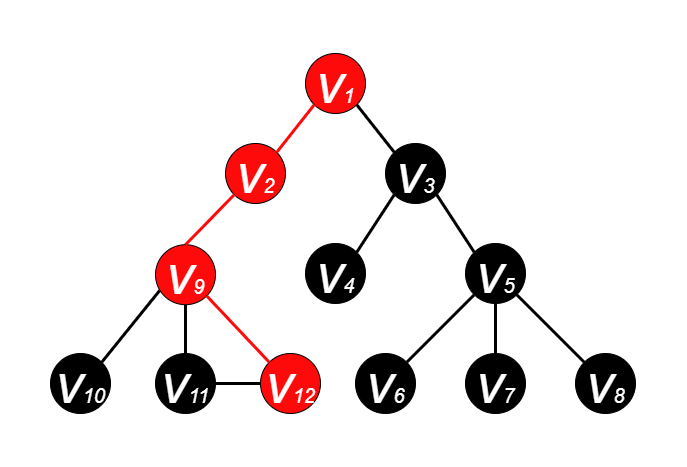

The diagram above was exported from draw.io. Its source (the exported page's mxGraphModel, read from the mxfile embedded in the PNG):
<mxGraphModel dx="1185" dy="588" grid="1" gridSize="10" guides="1" tooltips="1" connect="1" arrows="1" fold="1" page="1" pageScale="1" pageWidth="600" pageHeight="500" math="0" shadow="0">
  <root>
    <mxCell id="0" />
    <mxCell id="1" parent="0" />
    <mxCell id="EadP04PwVeOW2zSCT6ii-2" value="&lt;i&gt;&lt;font color=&quot;#ffffff&quot; style=&quot;&quot;&gt;&lt;font style=&quot;font-size: 55px;&quot;&gt;v&lt;/font&gt;&lt;font style=&quot;font-size: 20px;&quot;&gt;1&lt;/font&gt;&lt;/font&gt;&lt;/i&gt;" style="ellipse;whiteSpace=wrap;html=1;aspect=fixed;fillColor=#FF0A0A;strokeColor=#000000;" parent="1" vertex="1">
      <mxGeometry x="265" y="70" width="60" height="60" as="geometry" />
    </mxCell>
    <mxCell id="EadP04PwVeOW2zSCT6ii-3" value="&lt;i&gt;&lt;font style=&quot;&quot; color=&quot;#ffffff&quot;&gt;&lt;font style=&quot;font-size: 55px;&quot;&gt;v&lt;/font&gt;&lt;font style=&quot;font-size: 20px;&quot;&gt;2&lt;/font&gt;&lt;/font&gt;&lt;/i&gt;" style="ellipse;whiteSpace=wrap;html=1;aspect=fixed;fillColor=#FF0A0A;strokeColor=#000000;" parent="1" vertex="1">
      <mxGeometry x="185" y="160" width="60" height="60" as="geometry" />
    </mxCell>
    <mxCell id="EadP04PwVeOW2zSCT6ii-4" value="&lt;i&gt;&lt;font style=&quot;&quot; color=&quot;#ffffff&quot;&gt;&lt;font style=&quot;font-size: 55px;&quot;&gt;v&lt;/font&gt;&lt;font style=&quot;font-size: 20px;&quot;&gt;3&lt;/font&gt;&lt;/font&gt;&lt;/i&gt;" style="ellipse;whiteSpace=wrap;html=1;aspect=fixed;fillColor=#000000;" parent="1" vertex="1">
      <mxGeometry x="345" y="160" width="60" height="60" as="geometry" />
    </mxCell>
    <mxCell id="EadP04PwVeOW2zSCT6ii-5" value="&lt;i&gt;&lt;font style=&quot;&quot; color=&quot;#ffffff&quot;&gt;&lt;font style=&quot;font-size: 55px;&quot;&gt;v&lt;/font&gt;&lt;font style=&quot;font-size: 20px;&quot;&gt;4&lt;/font&gt;&lt;/font&gt;&lt;/i&gt;" style="ellipse;whiteSpace=wrap;html=1;aspect=fixed;fillColor=#000000;" parent="1" vertex="1">
      <mxGeometry x="265" y="260" width="60" height="60" as="geometry" />
    </mxCell>
    <mxCell id="EadP04PwVeOW2zSCT6ii-6" value="&lt;i&gt;&lt;font style=&quot;&quot; color=&quot;#ffffff&quot;&gt;&lt;font style=&quot;font-size: 55px;&quot;&gt;v&lt;/font&gt;&lt;font style=&quot;font-size: 20px;&quot;&gt;5&lt;/font&gt;&lt;/font&gt;&lt;/i&gt;" style="ellipse;whiteSpace=wrap;html=1;aspect=fixed;fillColor=#000000;" parent="1" vertex="1">
      <mxGeometry x="425" y="260" width="60" height="60" as="geometry" />
    </mxCell>
    <mxCell id="EadP04PwVeOW2zSCT6ii-7" value="&lt;i&gt;&lt;font style=&quot;&quot; color=&quot;#ffffff&quot;&gt;&lt;font style=&quot;font-size: 55px;&quot;&gt;v&lt;/font&gt;&lt;font style=&quot;font-size: 20px;&quot;&gt;7&lt;/font&gt;&lt;/font&gt;&lt;/i&gt;" style="ellipse;whiteSpace=wrap;html=1;aspect=fixed;fillColor=#000000;" parent="1" vertex="1">
      <mxGeometry x="425" y="370" width="60" height="60" as="geometry" />
    </mxCell>
    <mxCell id="EadP04PwVeOW2zSCT6ii-8" value="&lt;i&gt;&lt;font style=&quot;&quot; color=&quot;#ffffff&quot;&gt;&lt;font style=&quot;font-size: 55px;&quot;&gt;v&lt;/font&gt;&lt;font style=&quot;font-size: 20px;&quot;&gt;6&lt;/font&gt;&lt;/font&gt;&lt;/i&gt;" style="ellipse;whiteSpace=wrap;html=1;aspect=fixed;fillColor=#000000;" parent="1" vertex="1">
      <mxGeometry x="315" y="370" width="60" height="60" as="geometry" />
    </mxCell>
    <mxCell id="EadP04PwVeOW2zSCT6ii-9" value="&lt;i&gt;&lt;font style=&quot;&quot; color=&quot;#ffffff&quot;&gt;&lt;font style=&quot;font-size: 55px;&quot;&gt;v&lt;/font&gt;&lt;font style=&quot;font-size: 20px;&quot;&gt;8&lt;/font&gt;&lt;/font&gt;&lt;/i&gt;" style="ellipse;whiteSpace=wrap;html=1;aspect=fixed;fillColor=#000000;" parent="1" vertex="1">
      <mxGeometry x="535" y="370" width="60" height="60" as="geometry" />
    </mxCell>
    <mxCell id="EadP04PwVeOW2zSCT6ii-10" value="" style="endArrow=none;html=1;rounded=0;fontSize=20;fontColor=#FFFFFF;entryX=1;entryY=1;entryDx=0;entryDy=0;exitX=0;exitY=0;exitDx=0;exitDy=0;strokeWidth=3;" parent="1" source="EadP04PwVeOW2zSCT6ii-4" target="EadP04PwVeOW2zSCT6ii-2" edge="1">
      <mxGeometry width="50" height="50" relative="1" as="geometry">
        <mxPoint x="385" y="270" as="sourcePoint" />
        <mxPoint x="435" y="220" as="targetPoint" />
      </mxGeometry>
    </mxCell>
    <mxCell id="EadP04PwVeOW2zSCT6ii-11" value="" style="endArrow=none;html=1;rounded=0;fontSize=20;fontColor=#FFFFFF;exitX=1;exitY=0;exitDx=0;exitDy=0;entryX=0;entryY=1;entryDx=0;entryDy=0;strokeWidth=3;strokeColor=#FF0A0A;" parent="1" source="EadP04PwVeOW2zSCT6ii-3" target="EadP04PwVeOW2zSCT6ii-2" edge="1">
      <mxGeometry width="50" height="50" relative="1" as="geometry">
        <mxPoint x="385" y="270" as="sourcePoint" />
        <mxPoint x="435" y="220" as="targetPoint" />
      </mxGeometry>
    </mxCell>
    <mxCell id="EadP04PwVeOW2zSCT6ii-12" value="" style="endArrow=none;html=1;rounded=0;fontSize=20;fontColor=#FFFFFF;entryX=0;entryY=1;entryDx=0;entryDy=0;exitX=1;exitY=0;exitDx=0;exitDy=0;strokeWidth=3;" parent="1" source="EadP04PwVeOW2zSCT6ii-5" target="EadP04PwVeOW2zSCT6ii-4" edge="1">
      <mxGeometry width="50" height="50" relative="1" as="geometry">
        <mxPoint x="385" y="270" as="sourcePoint" />
        <mxPoint x="435" y="220" as="targetPoint" />
      </mxGeometry>
    </mxCell>
    <mxCell id="EadP04PwVeOW2zSCT6ii-14" value="" style="endArrow=none;html=1;rounded=0;fontSize=20;fontColor=#FFFFFF;entryX=1;entryY=1;entryDx=0;entryDy=0;exitX=0;exitY=0;exitDx=0;exitDy=0;strokeWidth=3;" parent="1" source="EadP04PwVeOW2zSCT6ii-6" target="EadP04PwVeOW2zSCT6ii-4" edge="1">
      <mxGeometry width="50" height="50" relative="1" as="geometry">
        <mxPoint x="385" y="270" as="sourcePoint" />
        <mxPoint x="435" y="220" as="targetPoint" />
      </mxGeometry>
    </mxCell>
    <mxCell id="EadP04PwVeOW2zSCT6ii-15" value="" style="endArrow=none;html=1;rounded=0;fontSize=20;fontColor=#FFFFFF;entryX=0;entryY=1;entryDx=0;entryDy=0;exitX=1;exitY=0;exitDx=0;exitDy=0;strokeWidth=3;" parent="1" source="EadP04PwVeOW2zSCT6ii-8" target="EadP04PwVeOW2zSCT6ii-6" edge="1">
      <mxGeometry width="50" height="50" relative="1" as="geometry">
        <mxPoint x="385" y="270" as="sourcePoint" />
        <mxPoint x="435" y="220" as="targetPoint" />
      </mxGeometry>
    </mxCell>
    <mxCell id="EadP04PwVeOW2zSCT6ii-16" value="" style="endArrow=none;html=1;rounded=0;fontSize=20;fontColor=#FFFFFF;entryX=0.5;entryY=1;entryDx=0;entryDy=0;exitX=0.5;exitY=0;exitDx=0;exitDy=0;strokeWidth=3;" parent="1" source="EadP04PwVeOW2zSCT6ii-7" target="EadP04PwVeOW2zSCT6ii-6" edge="1">
      <mxGeometry width="50" height="50" relative="1" as="geometry">
        <mxPoint x="385" y="270" as="sourcePoint" />
        <mxPoint x="435" y="220" as="targetPoint" />
      </mxGeometry>
    </mxCell>
    <mxCell id="EadP04PwVeOW2zSCT6ii-17" value="" style="endArrow=none;html=1;rounded=0;fontSize=20;fontColor=#FFFFFF;entryX=1;entryY=1;entryDx=0;entryDy=0;exitX=0;exitY=0;exitDx=0;exitDy=0;strokeWidth=3;" parent="1" source="EadP04PwVeOW2zSCT6ii-9" target="EadP04PwVeOW2zSCT6ii-6" edge="1">
      <mxGeometry width="50" height="50" relative="1" as="geometry">
        <mxPoint x="385" y="270" as="sourcePoint" />
        <mxPoint x="435" y="220" as="targetPoint" />
      </mxGeometry>
    </mxCell>
    <mxCell id="pP-wg3NwNoG7PGbDv5qc-1" value="&lt;i&gt;&lt;font style=&quot;&quot; color=&quot;#ffffff&quot;&gt;&lt;font style=&quot;font-size: 55px;&quot;&gt;v&lt;/font&gt;&lt;font style=&quot;font-size: 20px;&quot;&gt;9&lt;/font&gt;&lt;/font&gt;&lt;/i&gt;" style="ellipse;whiteSpace=wrap;html=1;aspect=fixed;fillColor=#FF0A0A;" parent="1" vertex="1">
      <mxGeometry x="115" y="261.21" width="60" height="60" as="geometry" />
    </mxCell>
    <mxCell id="pP-wg3NwNoG7PGbDv5qc-2" value="&lt;i&gt;&lt;font style=&quot;&quot; color=&quot;#ffffff&quot;&gt;&lt;font style=&quot;font-size: 55px;&quot;&gt;v&lt;/font&gt;&lt;font style=&quot;font-size: 20px;&quot;&gt;11&lt;/font&gt;&lt;/font&gt;&lt;/i&gt;" style="ellipse;whiteSpace=wrap;html=1;aspect=fixed;fillColor=#000000;" parent="1" vertex="1">
      <mxGeometry x="115" y="370" width="60" height="60" as="geometry" />
    </mxCell>
    <mxCell id="pP-wg3NwNoG7PGbDv5qc-3" value="&lt;i&gt;&lt;font style=&quot;&quot; color=&quot;#ffffff&quot;&gt;&lt;font style=&quot;font-size: 55px;&quot;&gt;v&lt;/font&gt;&lt;font style=&quot;font-size: 20px;&quot;&gt;10&lt;/font&gt;&lt;/font&gt;&lt;/i&gt;" style="ellipse;whiteSpace=wrap;html=1;aspect=fixed;fillColor=#000000;direction=south;" parent="1" vertex="1">
      <mxGeometry x="10" y="370" width="60" height="60" as="geometry" />
    </mxCell>
    <mxCell id="pP-wg3NwNoG7PGbDv5qc-4" value="&lt;i&gt;&lt;font style=&quot;&quot; color=&quot;#ffffff&quot;&gt;&lt;font style=&quot;font-size: 55px;&quot;&gt;v&lt;/font&gt;&lt;font style=&quot;font-size: 20px;&quot;&gt;12&lt;/font&gt;&lt;/font&gt;&lt;/i&gt;" style="ellipse;whiteSpace=wrap;html=1;aspect=fixed;fillColor=#FF0A0A;" parent="1" vertex="1">
      <mxGeometry x="220" y="370" width="60" height="60" as="geometry" />
    </mxCell>
    <mxCell id="pP-wg3NwNoG7PGbDv5qc-5" value="" style="endArrow=none;html=1;rounded=0;fontSize=20;fontColor=#FFFFFF;entryX=0.069;entryY=0.764;entryDx=0;entryDy=0;exitX=0;exitY=0;exitDx=0;exitDy=0;strokeWidth=3;entryPerimeter=0;" parent="1" source="pP-wg3NwNoG7PGbDv5qc-3" edge="1" target="pP-wg3NwNoG7PGbDv5qc-1">
      <mxGeometry width="50" height="50" relative="1" as="geometry">
        <mxPoint x="75" y="258.79" as="sourcePoint" />
        <mxPoint x="123.78679656440363" y="300.0032034355964" as="targetPoint" />
      </mxGeometry>
    </mxCell>
    <mxCell id="pP-wg3NwNoG7PGbDv5qc-6" value="" style="endArrow=none;html=1;rounded=0;fontSize=20;fontColor=#FFFFFF;entryX=0.5;entryY=1;entryDx=0;entryDy=0;exitX=0.5;exitY=0;exitDx=0;exitDy=0;strokeWidth=3;" parent="1" source="pP-wg3NwNoG7PGbDv5qc-2" edge="1" target="pP-wg3NwNoG7PGbDv5qc-1">
      <mxGeometry width="50" height="50" relative="1" as="geometry">
        <mxPoint x="75" y="258.79" as="sourcePoint" />
        <mxPoint x="145" y="308.79" as="targetPoint" />
      </mxGeometry>
    </mxCell>
    <mxCell id="pP-wg3NwNoG7PGbDv5qc-7" value="" style="endArrow=none;html=1;rounded=0;fontSize=20;fontColor=#FFFFFF;entryX=1;entryY=1;entryDx=0;entryDy=0;exitX=0;exitY=0;exitDx=0;exitDy=0;strokeWidth=3;strokeColor=#FF0A0A;" parent="1" source="pP-wg3NwNoG7PGbDv5qc-4" edge="1" target="pP-wg3NwNoG7PGbDv5qc-1">
      <mxGeometry width="50" height="50" relative="1" as="geometry">
        <mxPoint x="75" y="258.79" as="sourcePoint" />
        <mxPoint x="166.21320343559637" y="300.0032034355964" as="targetPoint" />
      </mxGeometry>
    </mxCell>
    <mxCell id="pP-wg3NwNoG7PGbDv5qc-8" value="" style="endArrow=none;html=1;rounded=0;fontSize=20;fontColor=#FFFFFF;exitX=0.5;exitY=0;exitDx=0;exitDy=0;entryX=0;entryY=1;entryDx=0;entryDy=0;strokeWidth=3;strokeColor=#FF0A0A;" parent="1" source="pP-wg3NwNoG7PGbDv5qc-1" target="EadP04PwVeOW2zSCT6ii-3" edge="1">
      <mxGeometry width="50" height="50" relative="1" as="geometry">
        <mxPoint x="246.21320343559637" y="178.78679656440363" as="sourcePoint" />
        <mxPoint x="283.78679656440363" y="131.21320343559637" as="targetPoint" />
      </mxGeometry>
    </mxCell>
    <mxCell id="Ed37Po015sv9TBW0BH2n-1" value="" style="endArrow=none;html=1;rounded=0;fontSize=20;fontColor=#FFFFFF;entryX=1;entryY=0.5;entryDx=0;entryDy=0;exitX=0;exitY=0.5;exitDx=0;exitDy=0;strokeWidth=3;" parent="1" source="pP-wg3NwNoG7PGbDv5qc-4" target="pP-wg3NwNoG7PGbDv5qc-2" edge="1">
      <mxGeometry width="50" height="50" relative="1" as="geometry">
        <mxPoint x="238.78679656440363" y="388.78679656440363" as="sourcePoint" />
        <mxPoint x="176.21320343559637" y="310.00320343559633" as="targetPoint" />
      </mxGeometry>
    </mxCell>
  </root>
</mxGraphModel>